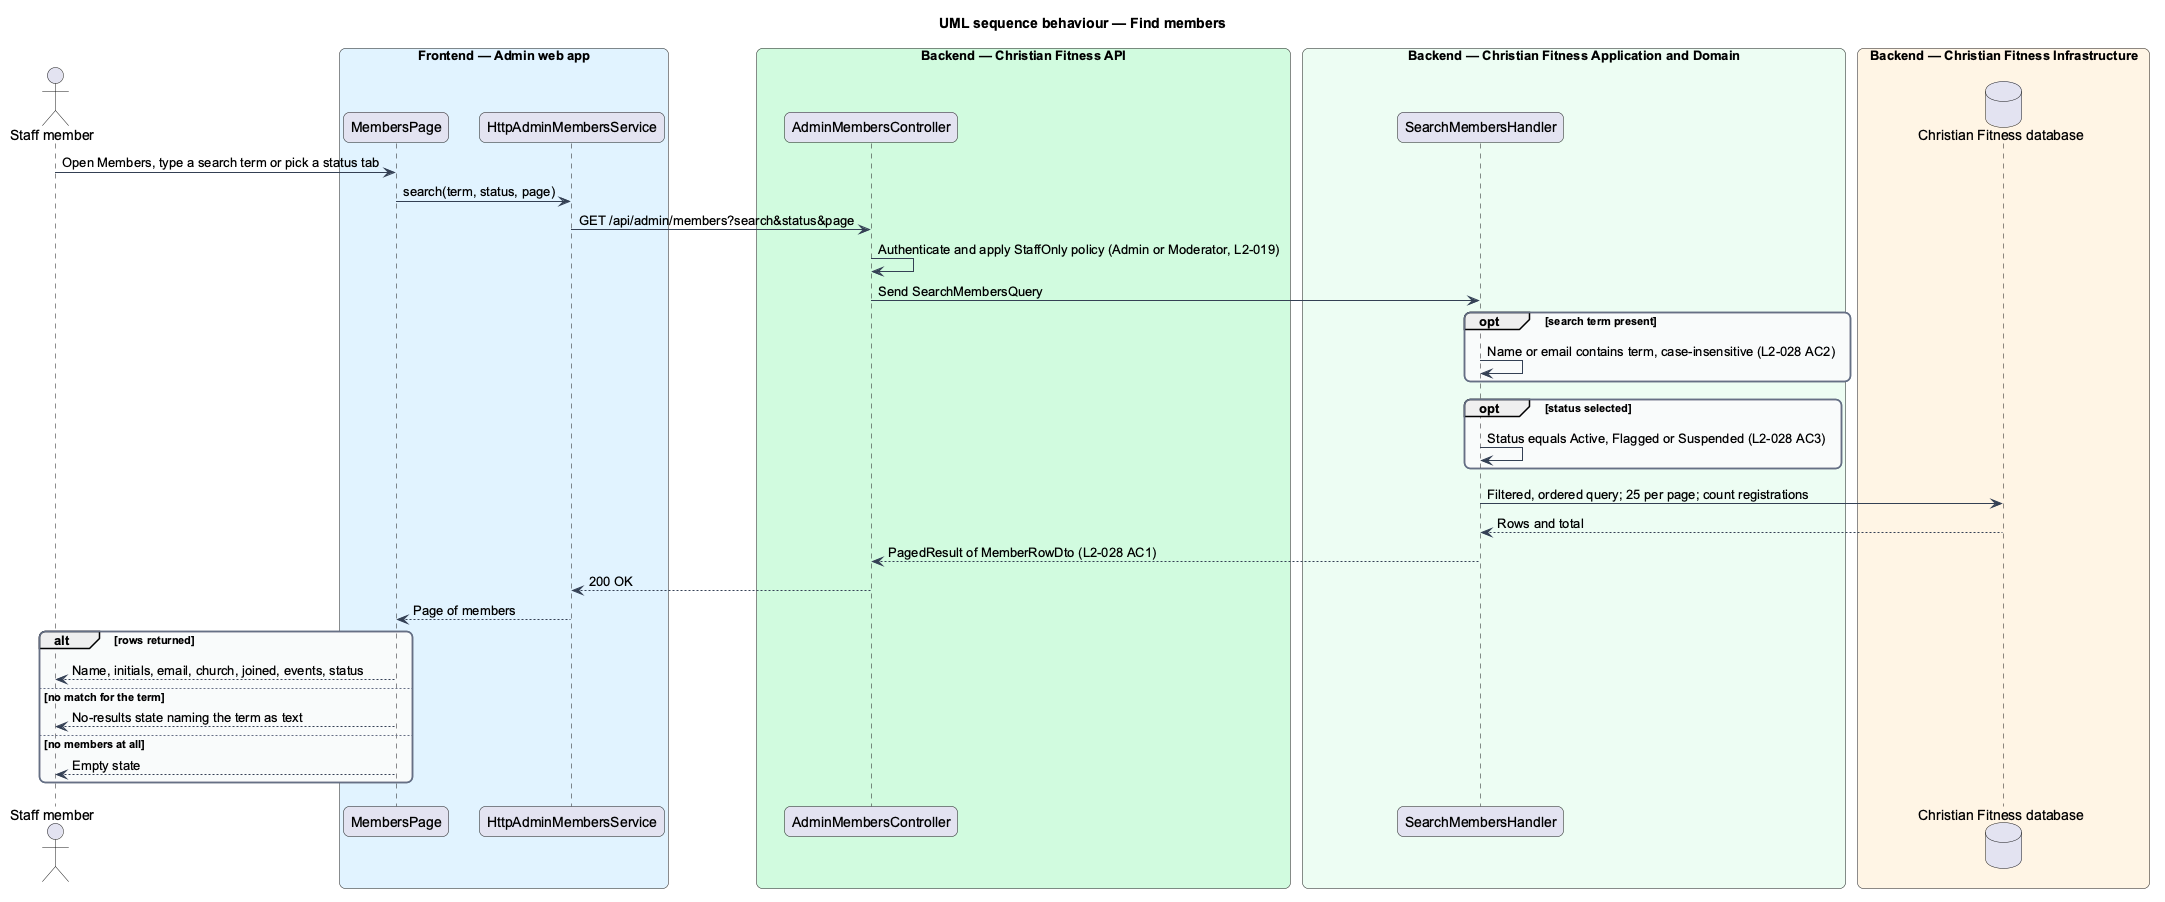

The diagram above was rendered by PlantUML. Its source (embedded in the PNG):
@startuml
title UML sequence behaviour — Find members
skinparam backgroundColor #FFFFFF
skinparam shadowing false
skinparam roundcorner 12
skinparam defaultFontName Arial
skinparam ArrowColor #344054
skinparam rectangle {
  BorderColor #344054
  FontColor #101828
}
skinparam package {
  BorderColor #667085
  FontColor #101828
  BackgroundColor #F9FAFB
}
actor "Staff member" as actor
box "Frontend — Admin web app" #E0F2FE
  participant "MembersPage" as page
  participant "HttpAdminMembersService" as client
end box
box "Backend — Christian Fitness API" #D1FADF
  participant "AdminMembersController" as ctrl
end box
box "Backend — Christian Fitness Application and Domain" #ECFDF3
  participant "SearchMembersHandler" as h
end box
box "Backend — Christian Fitness Infrastructure" #FFF4E5
  database "Christian Fitness database" as db
end box
actor -> page : Open Members, type a search term or pick a status tab
page -> client : search(term, status, page)
client -> ctrl : GET /api/admin/members?search&status&page
ctrl -> ctrl : Authenticate and apply StaffOnly policy (Admin or Moderator, L2-019)
ctrl -> h : Send SearchMembersQuery
opt search term present
  h -> h : Name or email contains term, case-insensitive (L2-028 AC2)
end
opt status selected
  h -> h : Status equals Active, Flagged or Suspended (L2-028 AC3)
end
h -> db : Filtered, ordered query; 25 per page; count registrations
db --> h : Rows and total
h --> ctrl : PagedResult of MemberRowDto (L2-028 AC1)
ctrl --> client : 200 OK
client --> page : Page of members
alt rows returned
  page --> actor : Name, initials, email, church, joined, events, status
else no match for the term
  page --> actor : No-results state naming the term as text
else no members at all
  page --> actor : Empty state
end
@enduml